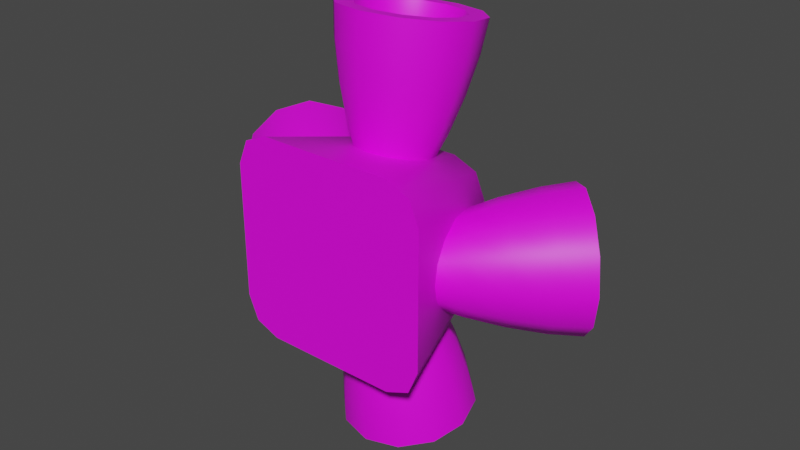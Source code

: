 # Source: rcs4_45.blend  (saved by Blender 3.3.6; exported with 4.5.12 LTS)
import bpy
from mathutils import Matrix  # noqa: F401  (used for matrix-valued properties, if any)

bpy.ops.wm.read_factory_settings(use_empty=True)
scene = bpy.context.scene
scene.name = 'Scene'

# ---- collections
col_collection = bpy.data.collections.new('Collection'); scene.collection.children.link(col_collection)

# ---- images (referenced by path relative to the original .blend; pixels are not part of the script)
import os
ASSET_DIR = os.environ.get("B2B_ASSET_DIR", "")  # directory of the original .blend (textures are referenced by path, not embedded)
HERE = os.path.dirname(os.path.abspath(__file__))  # packed textures are extracted next to this script under _unpacked/

def load_image(name, relpath, width, height, colorspace="sRGB"):
    """Load a texture the original file referenced (path relative to the .blend, or extracted next to this script)."""
    p = next((c for c in (os.path.join(HERE, relpath), os.path.join(ASSET_DIR, relpath)) if relpath and os.path.exists(c)), "")
    if p:
        img = bpy.data.images.load(p, check_existing=True)
        img.name = name
    else:  # same state as the original file: an image datablock whose file is absent (Cycles renders it pink)
        img = bpy.data.images.new(name, width, height)
        img.source = "FILE"
        img.filepath = "//" + (relpath or name)
    img.colorspace_settings.name = colorspace
    return img
img_a1_psd = load_image('a1.psd', 'a1.psd', 1024, 1024, 'sRGB')

# ---- materials (node trees are filled in below, after node groups)
mat_m = bpy.data.materials.new('m')
mat_m.alpha_threshold = 0.0
mat_m.roughness = 0.5
mat_m.line_color = (0.0, 0.0, 0.0, 1.0)

# ---- node groups
ng_auto_smooth = bpy.data.node_groups.new('Auto Smooth', 'GeometryNodeTree')
_s = ng_auto_smooth.interface.new_socket(name='Geometry', in_out='OUTPUT', socket_type='NodeSocketGeometry')
_s = ng_auto_smooth.interface.new_socket(name='Geometry', in_out='INPUT', socket_type='NodeSocketGeometry')
_s = ng_auto_smooth.interface.new_socket(name='Angle', in_out='INPUT', socket_type='NodeSocketFloat')
_s.subtype = 'ANGLE'
_s.min_value = 0.0
_s.max_value = 3.142
ng_auto_smooth.is_modifier = True
_N = ng_auto_smooth.nodes; _L = ng_auto_smooth.links
n0 = _N.new('NodeGroupOutput'); n0.name = 'Group Output'; n0.location = (480, -100)
n1 = _N.new('NodeGroupInput'); n1.name = 'Group Input'; n1.location = (-420, -300)
n2 = _N.new('NodeGroupInput'); n2.name = 'Group Input.001'; n2.location = (-60, -100)
n3 = _N.new('GeometryNodeSetShadeSmooth'); n3.name = 'Set Shade Smooth'; n3.location = (120, -100)
n3.domain = 'EDGE'
n4 = _N.new('GeometryNodeSetShadeSmooth'); n4.name = 'Set Shade Smooth.001'; n4.location = (300, -100)
n5 = _N.new('GeometryNodeInputMeshEdgeAngle'); n5.name = 'Edge Angle'; n5.location = (-420, -220)
n6 = _N.new('GeometryNodeInputEdgeSmooth'); n6.name = 'Is Edge Smooth'; n6.location = (-60, -160)
n7 = _N.new('GeometryNodeInputShadeSmooth'); n7.name = 'Is Face Smooth'; n7.location = (-240, -340)
n8 = _N.new('FunctionNodeBooleanMath'); n8.name = 'Boolean Math'; n8.location = (-60, -220)
n9 = _N.new('FunctionNodeCompare'); n9.name = 'Compare'; n9.location = (-240, -180)
n9.operation = 'LESS_EQUAL'
_L.new(n5.outputs[0], n9.inputs[0])
_L.new(n4.outputs[0], n0.inputs[0])
_L.new(n1.outputs[1], n9.inputs[1])
_L.new(n9.outputs[0], n8.inputs[0])
_L.new(n7.outputs[0], n8.inputs[1])
_L.new(n2.outputs[0], n3.inputs[0])
_L.new(n6.outputs[0], n3.inputs[1])
_L.new(n3.outputs[0], n4.inputs[0])
_L.new(n8.outputs[0], n3.inputs[2])
n0.is_active_output = True

# ---- material node trees
mat_m.use_nodes = True; mat_m.node_tree.nodes.clear()
_N = mat_m.node_tree.nodes; _L = mat_m.node_tree.links
n0 = _N.new('ShaderNodeOutputMaterial'); n0.name = 'Material Output'; n0.location = (300, 300)
n1 = _N.new('ShaderNodeBsdfPrincipled'); n1.name = 'Principled BSDF'; n1.location = (10, 300)
n1.distribution = 'GGX'
n1.subsurface_method = 'RANDOM_WALK_SKIN'
n1.inputs[3].default_value = 1.45
n1.inputs[27].default_value = (0.0, 0.0, 0.0, 1.0)
n1.inputs[28].default_value = 1.0
n2 = _N.new('ShaderNodeTexImage'); n2.name = 'Image Texture'; n2.location = (-280, 280)
n2.image = img_a1_psd
_L.new(n1.outputs[0], n0.inputs[0])
_L.new(n2.outputs[0], n1.inputs[0])
n0.is_active_output = True

# ---- world
world_world = bpy.data.worlds.new('World'); scene.world = world_world
world_world.use_nodes = True; world_world.node_tree.nodes.clear()
_N = world_world.node_tree.nodes; _L = world_world.node_tree.links
n0 = _N.new('ShaderNodeOutputWorld'); n0.name = 'World Output'; n0.location = (300, 300)
n1 = _N.new('ShaderNodeBackground'); n1.name = 'Background'; n1.location = (10, 300)
n1.inputs[0].default_value = (0.05088, 0.05088, 0.05088, 1.0)
_L.new(n1.outputs[0], n0.inputs[0])
n0.is_active_output = True
world_world.color = (0.05088, 0.05088, 0.05088)
world_world.use_sun_shadow = False
world_world.sun_shadow_jitter_overblur = 0.0

# ---- meshes
me_cube_003 = bpy.data.meshes.new('Cube.003')
me_cube_003.from_pydata([(0.01172, 0.04375, -0.01172), (0.01172, 0.04375, 0.01172), (0.02483, -0.0125, -0.0375), (0.0375, -0.0125, -0.02483), (0.03379, -0.0125, -0.03379), (0.0375, -0.0125, 0.02483), (0.02483, -0.0125, 0.0375), (0.03379, -0.0125, 0.03379), (-0.01172, 0.04375, -0.01172), (-0.01172, 0.04375, 0.01172), (-0.0375, -0.0125, -0.02483), (-0.02483, -0.0125, -0.0375), (-0.03379, -0.0125, -0.03379), (-0.02483, -0.0125, 0.0375), (-0.0375, -0.0125, 0.02483), (-0.03379, -0.0125, 0.03379), (0.01233, 0.0375, -0.025), (0.02129, 0.0375, -0.02129), (0.025, 0.0375, -0.01233), (0.02129, 0.0375, 0.02129), (0.01233, 0.0375, 0.025), (0.025, 0.0375, 0.01233), (-0.02129, 0.0375, -0.02129), (-0.01233, 0.0375, -0.025), (-0.025, 0.0375, -0.01233), (-0.01233, 0.0375, 0.025), (-0.02129, 0.0375, 0.02129), (-0.025, 0.0375, 0.01233), (-8.463e-10, 0.008349, 0.02755), (-9.698e-10, 0.01109, 0.07784), (-0.00625, 0.009998, 0.02726), (-0.009265, 0.01354, 0.07741), (-0.01083, 0.0145, 0.02647), (-0.01605, 0.02022, 0.07623), (-0.0125, 0.02066, 0.02538), (-0.01853, 0.02934, 0.07462), (-0.01605, 0.03847, 0.07301), (-0.009265, 0.04514, 0.07183), (-2.999e-09, 0.03297, 0.02321), (-4.16e-09, 0.04759, 0.0714), (0.009265, 0.04514, 0.07183), (0.01605, 0.03847, 0.07301), (0.0125, 0.02066, 0.02538), (0.01853, 0.02934, 0.07462), (0.01083, 0.0145, 0.02647), (0.01605, 0.02022, 0.07623), (0.00625, 0.009998, 0.02726), (0.009265, 0.01354, 0.07741), (-3.799e-10, 0.004013, 0.06696), (-4.484e-10, 0.004463, 0.05307), (-6.106e-10, 0.005986, 0.03922), (-0.008427, 0.00821, 0.03883), (-0.01038, 0.007202, 0.05258), (-0.01181, 0.007128, 0.06642), (-0.0146, 0.01429, 0.03776), (-0.01798, 0.01468, 0.05126), (-0.02045, 0.01564, 0.06491), (-0.01685, 0.02258, 0.0363), (-0.02076, 0.0249, 0.04946), (-0.02361, 0.02727, 0.06286), (-0.01083, 0.02681, 0.02429), (-0.0146, 0.03088, 0.03483), (-0.01798, 0.03513, 0.04766), (-0.02045, 0.0389, 0.06081), (-0.00625, 0.03132, 0.0235), (-0.008427, 0.03696, 0.03376), (-0.01038, 0.04261, 0.04634), (-0.01181, 0.04741, 0.05931), (-3.513e-09, 0.03918, 0.03337), (-4.023e-09, 0.04535, 0.04586), (-4.446e-09, 0.05052, 0.05876), (0.00625, 0.03132, 0.0235), (0.008427, 0.03696, 0.03376), (0.01038, 0.04261, 0.04634), (0.01181, 0.04741, 0.05931), (0.01083, 0.02681, 0.02429), (0.0146, 0.03088, 0.03483), (0.01798, 0.03513, 0.04766), (0.02045, 0.0389, 0.06081), (0.01685, 0.02258, 0.0363), (0.02076, 0.0249, 0.04946), (0.02361, 0.02727, 0.06286), (0.0146, 0.01429, 0.03776), (0.01798, 0.01468, 0.05126), (0.02045, 0.01564, 0.06491), (0.008427, 0.00821, 0.03883), (0.01038, 0.007202, 0.05258), (0.01181, 0.007128, 0.06642), (-0.0125, 0.008019, 0.07838), (-4.127e-10, 0.004721, 0.07896), (-0.02165, 0.01703, 0.07679), (-0.025, 0.02934, 0.07462), (-0.02165, 0.04165, 0.07245), (-0.0125, 0.05066, 0.07086), (-4.717e-09, 0.05396, 0.07028), (0.0125, 0.05066, 0.07086), (0.02165, 0.04165, 0.07245), (0.025, 0.02934, 0.07462), (0.02165, 0.01703, 0.07679), (0.0125, 0.008019, 0.07838), (2.311e-09, 0.0224, 0.03523), (3.915e-11, -0.0125, 4.215e-10), (-0.03122, 0.01464, 9.393e-09), (-0.07481, 0.02762, 0.0125), (-0.06834, 0.03409, 0.02165), (-0.0595, 0.04293, 0.025), (-0.05066, 0.05177, 0.02165), (-0.04419, 0.05824, 0.0125), (-0.04182, 0.0606, 1.201e-08), (-0.04419, 0.05824, -0.0125), (-0.05066, 0.05177, -0.02165), (-0.0595, 0.04293, -0.025), (-0.06834, 0.03409, -0.02165), (-0.07718, 0.02525, 1.113e-09), (-0.07481, 0.02762, -0.0125), (-0.06552, 0.02002, 0.01181), (-0.05415, 0.01215, 0.01038), (-0.04231, 0.00509, 0.008427), (-0.05941, 0.02614, 0.02045), (-0.04878, 0.01752, 0.01798), (-0.03794, 0.009452, 0.0146), (-0.05106, 0.03449, 0.02361), (-0.04144, 0.02486, 0.02076), (-0.03199, 0.01541, 0.01685), (-0.04271, 0.04283, 0.02045), (-0.0341, 0.0322, 0.01798), (-0.02603, 0.02137, 0.0146), (-0.01973, 0.01199, 0.01083), (-0.0366, 0.04895, 0.01181), (-0.02873, 0.03757, 0.01038), (-0.02166, 0.02573, 0.008427), (-0.01649, 0.01523, 0.00625), (-0.03436, 0.05118, 7.718e-09), (-0.02676, 0.03954, 6.791e-09), (-0.02007, 0.02733, 9.366e-09), (-0.0366, 0.04895, -0.01181), (-0.02873, 0.03757, -0.01038), (-0.02166, 0.02573, -0.008427), (-0.01649, 0.01523, -0.00625), (-0.04271, 0.04283, -0.02045), (-0.0341, 0.0322, -0.01798), (-0.02603, 0.02137, -0.0146), (-0.01973, 0.01199, -0.01083), (-0.05106, 0.03449, -0.02361), (-0.04144, 0.02486, -0.02076), (-0.03199, 0.01541, -0.01685), (-0.05941, 0.02614, -0.02045), (-0.04878, 0.01752, -0.01798), (-0.03794, 0.009452, -0.0146), (-0.06552, 0.02002, -0.01181), (-0.05415, 0.01215, -0.01038), (-0.04231, 0.00509, -0.008427), (-0.0439, 0.003493, 2.018e-09), (-0.05611, 0.01018, -2.259e-09), (-0.06776, 0.01779, 1.148e-09), (-0.07085, 0.03158, 0.009265), (-0.0318, -8.329e-05, 0.00625), (-0.06605, 0.03638, 0.01605), (-0.02857, 0.003152, 0.01083), (-0.0595, 0.04293, 0.01853), (-0.02415, 0.007571, 0.0125), (-0.05295, 0.04948, 0.01605), (-0.04815, 0.05427, 0.009265), (-0.0464, 0.05603, 1.06e-08), (-0.01531, 0.01641, 6.306e-09), (-0.04815, 0.05427, -0.009265), (-0.05295, 0.04948, -0.01605), (-0.0595, 0.04293, -0.01853), (-0.02415, 0.007571, -0.0125), (-0.06605, 0.03638, -0.01605), (-0.02857, 0.003152, -0.01083), (-0.07085, 0.03158, -0.009265), (-0.0318, -8.329e-05, -0.00625), (-0.0726, 0.02982, 2.523e-09), (-0.03299, -0.001267, 8.559e-10), (0.03299, -0.001267, 2.028e-09), (0.0726, 0.02982, 3.824e-09), (0.0318, -8.329e-05, 0.00625), (0.07085, 0.03158, 0.009265), (0.02857, 0.003152, 0.01083), (0.06605, 0.03638, 0.01605), (0.02415, 0.007571, 0.0125), (0.0595, 0.04293, 0.01853), (0.05295, 0.04948, 0.01605), (0.04815, 0.05427, 0.009265), (0.01531, 0.01641, -4.968e-09), (0.0464, 0.05603, -6.546e-09), (0.04815, 0.05427, -0.009265), (0.05295, 0.04948, -0.01605), (0.02415, 0.007571, -0.0125), (0.0595, 0.04293, -0.01853), (0.02857, 0.003152, -0.01083), (0.06605, 0.03638, -0.01605), (0.0318, -8.329e-05, -0.00625), (0.07085, 0.03158, -0.009265), (0.06776, 0.01779, 4.776e-09), (0.05611, 0.01018, 7.165e-09), (0.0439, 0.003493, 1.821e-09), (0.04231, 0.00509, 0.008427), (0.05415, 0.01215, 0.01038), (0.06552, 0.02002, 0.01181), (0.03794, 0.009452, 0.0146), (0.04878, 0.01752, 0.01798), (0.05941, 0.02614, 0.02045), (0.03199, 0.01541, 0.01685), (0.04144, 0.02486, 0.02076), (0.05106, 0.03449, 0.02361), (0.01973, 0.01199, 0.01083), (0.02603, 0.02137, 0.0146), (0.0341, 0.0322, 0.01798), (0.04271, 0.04283, 0.02045), (0.01649, 0.01523, 0.00625), (0.02166, 0.02573, 0.008427), (0.02873, 0.03757, 0.01038), (0.0366, 0.04895, 0.01181), (0.02007, 0.02733, -7.611e-09), (0.02676, 0.03954, -4.451e-09), (0.03436, 0.05118, -4.714e-09), (0.01649, 0.01523, -0.00625), (0.02166, 0.02573, -0.008427), (0.02873, 0.03757, -0.01038), (0.0366, 0.04895, -0.01181), (0.01973, 0.01199, -0.01083), (0.02603, 0.02137, -0.0146), (0.0341, 0.0322, -0.01798), (0.04271, 0.04283, -0.02045), (0.03199, 0.01541, -0.01685), (0.04144, 0.02486, -0.02076), (0.05106, 0.03449, -0.02361), (0.03794, 0.009452, -0.0146), (0.04878, 0.01752, -0.01798), (0.05941, 0.02614, -0.02045), (0.04231, 0.00509, -0.008427), (0.05415, 0.01215, -0.01038), (0.06552, 0.02002, -0.01181), (0.07481, 0.02762, 0.0125), (0.07718, 0.02525, 5.634e-09), (0.06834, 0.03409, 0.02165), (0.0595, 0.04293, 0.025), (0.05066, 0.05177, 0.02165), (0.04419, 0.05824, 0.0125), (0.04182, 0.0606, -8.356e-09), (0.04419, 0.05824, -0.0125), (0.05066, 0.05177, -0.02165), (0.0595, 0.04293, -0.025), (0.06834, 0.03409, -0.02165), (0.07481, 0.02762, -0.0125), (0.03122, 0.01464, -6.664e-09), (1.795e-09, 0.008349, -0.02755), (5.835e-09, 0.01109, -0.07784), (0.00625, 0.009998, -0.02726), (0.009265, 0.01354, -0.07741), (0.01083, 0.0145, -0.02647), (0.01605, 0.02022, -0.07623), (0.0125, 0.02066, -0.02538), (0.01853, 0.02934, -0.07462), (0.01605, 0.03847, -0.07301), (0.009265, 0.04514, -0.07183), (-7.368e-10, 0.03297, -0.02321), (2.082e-09, 0.04759, -0.0714), (-0.009265, 0.04514, -0.07183), (-0.01605, 0.03847, -0.07301), (-0.0125, 0.02066, -0.02538), (-0.01853, 0.02934, -0.07462), (-0.01083, 0.0145, -0.02647), (-0.01605, 0.02022, -0.07623), (-0.00625, 0.009998, -0.02726), (-0.009265, 0.01354, -0.07741), (5.533e-09, 0.004013, -0.06696), (4.307e-09, 0.004463, -0.05307), (2.993e-09, 0.005986, -0.03922), (0.008427, 0.00821, -0.03883), (0.01038, 0.007202, -0.05258), (0.01181, 0.007128, -0.06642), (0.0146, 0.01429, -0.03776), (0.01798, 0.01468, -0.05126), (0.02045, 0.01564, -0.06491), (0.01685, 0.02258, -0.0363), (0.02076, 0.0249, -0.04946), (0.02361, 0.02727, -0.06286), (0.01083, 0.02681, -0.02429), (0.0146, 0.03088, -0.03483), (0.01798, 0.03513, -0.04766), (0.02045, 0.0389, -0.06081), (0.00625, 0.03132, -0.0235), (0.008427, 0.03696, -0.03376), (0.01038, 0.04261, -0.04634), (0.01181, 0.04741, -0.05931), (-4.207e-10, 0.03918, -0.03337), (1.028e-10, 0.04535, -0.04586), (7.494e-10, 0.05052, -0.05876), (-0.00625, 0.03132, -0.0235), (-0.008427, 0.03696, -0.03376), (-0.01038, 0.04261, -0.04634), (-0.01181, 0.04741, -0.05931), (-0.01083, 0.02681, -0.02429), (-0.0146, 0.03088, -0.03483), (-0.01798, 0.03513, -0.04766), (-0.02045, 0.0389, -0.06081), (-0.01685, 0.02258, -0.0363), (-0.02076, 0.0249, -0.04946), (-0.02361, 0.02727, -0.06286), (-0.0146, 0.01429, -0.03776), (-0.01798, 0.01468, -0.05126), (-0.02045, 0.01564, -0.06491), (-0.008427, 0.00821, -0.03883), (-0.01038, 0.007202, -0.05258), (-0.01181, 0.007128, -0.06642), (0.0125, 0.008019, -0.07838), (6.49e-09, 0.004721, -0.07896), (0.02165, 0.01703, -0.07679), (0.025, 0.02934, -0.07462), (0.02165, 0.04165, -0.07245), (0.0125, 0.05066, -0.07086), (1.427e-09, 0.05396, -0.07028), (-0.0125, 0.05066, -0.07086), (-0.02165, 0.04165, -0.07245), (-0.025, 0.02934, -0.07462), (-0.02165, 0.01703, -0.07679), (-0.0125, 0.008019, -0.07838), (-3.147e-09, 0.0224, -0.03523)], [], [(0, 8, 9, 1), (10, 14, 27, 24), (13, 6, 20, 25), (18, 21, 5, 3), (2, 16, 17, 4), (4, 17, 18, 3), (20, 6, 7, 19), (19, 7, 5, 21), (23, 11, 12, 22), (22, 12, 10, 24), (13, 25, 26, 15), (15, 26, 27, 14), (2, 11, 23, 16), (0, 17, 16), (0, 18, 17), (1, 20, 19), (1, 19, 21), (8, 23, 22), (8, 22, 24), (9, 26, 25), (9, 27, 26), (8, 0, 16, 23), (0, 1, 21, 18), (9, 8, 24, 27), (1, 9, 25, 20), (37, 36, 100), (84, 81, 97, 98), (81, 78, 96, 97), (78, 74, 95, 96), (74, 70, 94, 95), (70, 67, 93, 94), (67, 63, 92, 93), (63, 59, 91, 92), (59, 56, 90, 91), (56, 53, 88, 90), (53, 48, 89, 88), (87, 84, 98, 99), (87, 48, 49, 86), (86, 49, 50, 85), (85, 50, 28, 46), (84, 87, 86, 83), (83, 86, 85, 82), (82, 85, 46, 44), (81, 84, 83, 80), (80, 83, 82, 79), (79, 82, 44, 42), (78, 81, 80, 77), (77, 80, 79, 76), (76, 79, 42, 75), (74, 78, 77, 73), (73, 77, 76, 72), (72, 76, 75, 71), (70, 74, 73, 69), (69, 73, 72, 68), (68, 72, 71, 38), (67, 70, 69, 66), (66, 69, 68, 65), (65, 68, 38, 64), (63, 67, 66, 62), (62, 66, 65, 61), (61, 65, 64, 60), (59, 63, 62, 58), (58, 62, 61, 57), (57, 61, 60, 34), (56, 59, 58, 55), (55, 58, 57, 54), (54, 57, 34, 32), (53, 56, 55, 52), (52, 55, 54, 51), (51, 54, 32, 30), (48, 53, 52, 49), (49, 52, 51, 50), (50, 51, 30, 28), (87, 99, 89, 48), (29, 31, 88, 89), (31, 33, 90, 88), (33, 35, 91, 90), (35, 36, 92, 91), (36, 37, 93, 92), (37, 39, 94, 93), (39, 40, 95, 94), (40, 41, 96, 95), (41, 43, 97, 96), (43, 45, 98, 97), (45, 47, 99, 98), (47, 29, 89, 99), (29, 47, 100), (33, 31, 100), (43, 41, 100), (39, 37, 100), (35, 33, 100), (45, 43, 100), (40, 39, 100), (36, 35, 100), (47, 45, 100), (31, 29, 100), (41, 40, 100), (2, 4, 101), (4, 3, 101), (3, 5, 101), (5, 7, 101), (7, 6, 101), (6, 13, 101), (13, 15, 101), (15, 14, 101), (14, 10, 101), (10, 12, 101), (12, 11, 101), (11, 2, 101), (161, 162, 102), (171, 173, 102), (155, 157, 102), (166, 167, 102), (162, 163, 102), (157, 159, 102), (167, 169, 102), (163, 165, 102), (159, 161, 102), (169, 171, 102), (173, 155, 102), (155, 173, 113, 103), (157, 155, 103, 104), (159, 157, 104, 105), (161, 159, 105, 106), (162, 161, 106, 107), (163, 162, 107, 108), (165, 163, 108, 109), (166, 165, 109, 110), (167, 166, 110, 111), (169, 167, 111, 112), (171, 169, 112, 114), (173, 171, 114, 113), (115, 103, 113, 154), (152, 151, 172, 174), (153, 150, 151, 152), (154, 149, 150, 153), (151, 148, 170, 172), (150, 147, 148, 151), (149, 146, 147, 150), (148, 145, 168, 170), (147, 144, 145, 148), (146, 143, 144, 147), (145, 141, 142, 168), (144, 140, 141, 145), (143, 139, 140, 144), (141, 137, 138, 142), (140, 136, 137, 141), (139, 135, 136, 140), (137, 134, 164, 138), (136, 133, 134, 137), (135, 132, 133, 136), (134, 130, 131, 164), (133, 129, 130, 134), (132, 128, 129, 133), (130, 126, 127, 131), (129, 125, 126, 130), (128, 124, 125, 129), (126, 123, 160, 127), (125, 122, 123, 126), (124, 121, 122, 125), (123, 120, 158, 160), (122, 119, 120, 123), (121, 118, 119, 122), (120, 117, 156, 158), (119, 116, 117, 120), (118, 115, 116, 119), (117, 152, 174, 156), (116, 153, 152, 117), (115, 154, 153, 116), (115, 118, 104, 103), (149, 154, 113, 114), (146, 149, 114, 112), (143, 146, 112, 111), (139, 143, 111, 110), (135, 139, 110, 109), (132, 135, 109, 108), (128, 132, 108, 107), (124, 128, 107, 106), (121, 124, 106, 105), (118, 121, 105, 104), (165, 166, 102), (184, 183, 247), (231, 228, 244, 245), (228, 225, 243, 244), (225, 221, 242, 243), (221, 217, 241, 242), (217, 214, 240, 241), (214, 210, 239, 240), (210, 206, 238, 239), (206, 203, 237, 238), (203, 200, 235, 237), (200, 195, 236, 235), (234, 231, 245, 246), (234, 195, 196, 233), (233, 196, 197, 232), (232, 197, 175, 193), (231, 234, 233, 230), (230, 233, 232, 229), (229, 232, 193, 191), (228, 231, 230, 227), (227, 230, 229, 226), (226, 229, 191, 189), (225, 228, 227, 224), (224, 227, 226, 223), (223, 226, 189, 222), (221, 225, 224, 220), (220, 224, 223, 219), (219, 223, 222, 218), (217, 221, 220, 216), (216, 220, 219, 215), (215, 219, 218, 185), (214, 217, 216, 213), (213, 216, 215, 212), (212, 215, 185, 211), (210, 214, 213, 209), (209, 213, 212, 208), (208, 212, 211, 207), (206, 210, 209, 205), (205, 209, 208, 204), (204, 208, 207, 181), (203, 206, 205, 202), (202, 205, 204, 201), (201, 204, 181, 179), (200, 203, 202, 199), (199, 202, 201, 198), (198, 201, 179, 177), (195, 200, 199, 196), (196, 199, 198, 197), (197, 198, 177, 175), (234, 246, 236, 195), (176, 178, 235, 236), (178, 180, 237, 235), (180, 182, 238, 237), (182, 183, 239, 238), (183, 184, 240, 239), (184, 186, 241, 240), (186, 187, 242, 241), (187, 188, 243, 242), (188, 190, 244, 243), (190, 192, 245, 244), (192, 194, 246, 245), (194, 176, 236, 246), (176, 194, 247), (180, 178, 247), (190, 188, 247), (186, 184, 247), (182, 180, 247), (192, 190, 247), (187, 186, 247), (183, 182, 247), (194, 192, 247), (178, 176, 247), (188, 187, 247), (257, 256, 320), (304, 301, 317, 318), (301, 298, 316, 317), (298, 294, 315, 316), (294, 290, 314, 315), (290, 287, 313, 314), (287, 283, 312, 313), (283, 279, 311, 312), (279, 276, 310, 311), (276, 273, 308, 310), (273, 268, 309, 308), (307, 304, 318, 319), (307, 268, 269, 306), (306, 269, 270, 305), (305, 270, 248, 266), (304, 307, 306, 303), (303, 306, 305, 302), (302, 305, 266, 264), (301, 304, 303, 300), (300, 303, 302, 299), (299, 302, 264, 262), (298, 301, 300, 297), (297, 300, 299, 296), (296, 299, 262, 295), (294, 298, 297, 293), (293, 297, 296, 292), (292, 296, 295, 291), (290, 294, 293, 289), (289, 293, 292, 288), (288, 292, 291, 258), (287, 290, 289, 286), (286, 289, 288, 285), (285, 288, 258, 284), (283, 287, 286, 282), (282, 286, 285, 281), (281, 285, 284, 280), (279, 283, 282, 278), (278, 282, 281, 277), (277, 281, 280, 254), (276, 279, 278, 275), (275, 278, 277, 274), (274, 277, 254, 252), (273, 276, 275, 272), (272, 275, 274, 271), (271, 274, 252, 250), (268, 273, 272, 269), (269, 272, 271, 270), (270, 271, 250, 248), (307, 319, 309, 268), (249, 251, 308, 309), (251, 253, 310, 308), (253, 255, 311, 310), (255, 256, 312, 311), (256, 257, 313, 312), (257, 259, 314, 313), (259, 260, 315, 314), (260, 261, 316, 315), (261, 263, 317, 316), (263, 265, 318, 317), (265, 267, 319, 318), (267, 249, 309, 319), (249, 267, 320), (253, 251, 320), (263, 261, 320), (259, 257, 320), (255, 253, 320), (265, 263, 320), (260, 259, 320), (256, 255, 320), (267, 265, 320), (251, 249, 320), (261, 260, 320)])
me_cube_003.polygons.foreach_set('use_smooth', [True] * 325)
_k = set([(2, 4), (2, 11), (3, 4), (3, 5), (5, 7), (6, 7), (6, 13), (10, 12), (10, 14), (11, 12), (13, 15), (14, 15)])
me_cube_003.attributes.new('sharp_edge', 'BOOLEAN', 'EDGE').data.foreach_set('value', [ (min(e.vertices), max(e.vertices)) in _k for e in me_cube_003.edges])
_uv = me_cube_003.uv_layers.new(name='UVMap')
_uv.uv.foreach_set('vector', [0.1637, 0.7797, 0.2203, 0.7798, 0.2202, 0.8363, 0.1637, 0.8363, 0.3715, 0.7467, 0.3715, 0.8675, 0.254, 0.8357, 0.2551, 0.7805, 0.2533, 0.9875, 0.1325, 0.9875, 0.1643, 0.87, 0.2195, 0.8712, 0.13, 0.7804, 0.1288, 0.8356, 0.0125, 0.8694, 0.0125, 0.7485, 0.1307, 0.6285, 0.1644, 0.7449, 0.1423, 0.75, 0.1081, 0.6285, 0.0125, 0.7258, 0.1349, 0.7585, 0.13, 0.7804, 0.0125, 0.7485, 0.1643, 0.87, 0.1325, 0.9875, 0.1098, 0.9875, 0.1424, 0.8651, 0.134, 0.8577, 0.0125, 0.8919, 0.0125, 0.8694, 0.1288, 0.8356, 0.2196, 0.746, 0.2515, 0.6285, 0.2742, 0.6285, 0.2415, 0.7509, 0.25, 0.7583, 0.3715, 0.7242, 0.3715, 0.7467, 0.2551, 0.7805, 0.2533, 0.9875, 0.2195, 0.8712, 0.2417, 0.866, 0.2758, 0.9875, 0.3715, 0.8902, 0.2491, 0.8576, 0.254, 0.8357, 0.3715, 0.8675, 0.1307, 0.6285, 0.2515, 0.6285, 0.2196, 0.746, 0.1644, 0.7449, 0.1637, 0.7797, 0.1423, 0.75, 0.1644, 0.7449, 0.1637, 0.7797, 0.13, 0.7804, 0.1349, 0.7585, 0.1637, 0.8363, 0.1643, 0.87, 0.1424, 0.8651, 0.1637, 0.8363, 0.134, 0.8577, 0.1288, 0.8356, 0.2203, 0.7798, 0.2196, 0.746, 0.2415, 0.7509, 0.2203, 0.7798, 0.25, 0.7583, 0.2551, 0.7805, 0.2202, 0.8363, 0.2417, 0.866, 0.2195, 0.8712, 0.2202, 0.8363, 0.254, 0.8357, 0.2491, 0.8576, 0.2203, 0.7798, 0.1637, 0.7797, 0.1644, 0.7449, 0.2196, 0.746, 0.1637, 0.7797, 0.1637, 0.8363, 0.1288, 0.8356, 0.13, 0.7804, 0.2202, 0.8363, 0.2203, 0.7798, 0.2551, 0.7805, 0.254, 0.8357, 0.1637, 0.8363, 0.2202, 0.8363, 0.2195, 0.8712, 0.1643, 0.87, 0.1689, 0.489, 0.1689, 0.4665, 0.2652, 0.4778, 0.1032, 0.2962, 0.1032, 0.3202, 0.1287, 0.3202, 0.1287, 0.2962, 0.1032, 0.3202, 0.1032, 0.3442, 0.1287, 0.3442, 0.1287, 0.3202, 0.1032, 0.3442, 0.1032, 0.3681, 0.1287, 0.3681, 0.1287, 0.3442, 0.1032, 0.3681, 0.1032, 0.3921, 0.1287, 0.3921, 0.1287, 0.3681, 0.1032, 0.3921, 0.1032, 0.4161, 0.1287, 0.4161, 0.1287, 0.3921, 0.1032, 0.4161, 0.1032, 0.4401, 0.1287, 0.4401, 0.1287, 0.4161, 0.1032, 0.4401, 0.1032, 0.464, 0.1287, 0.464, 0.1287, 0.4401, 0.1032, 0.464, 0.1032, 0.488, 0.1287, 0.488, 0.1287, 0.464, 0.1032, 0.488, 0.1032, 0.512, 0.1287, 0.512, 0.1287, 0.488, 0.1032, 0.512, 0.1032, 0.536, 0.1287, 0.536, 0.1287, 0.512, 0.1032, 0.2722, 0.1032, 0.2962, 0.1287, 0.2962, 0.1287, 0.2722, 0.1032, 0.2722, 0.1032, 0.2482, 0.0706, 0.2482, 0.0706, 0.2722, 0.0706, 0.2722, 0.0706, 0.2482, 0.03794, 0.2482, 0.03794, 0.2722, 0.03794, 0.2722, 0.03794, 0.2482, 0.01, 0.2482, 0.01, 0.2722, 0.1032, 0.2962, 0.1032, 0.2722, 0.0706, 0.2722, 0.0706, 0.2962, 0.0706, 0.2962, 0.0706, 0.2722, 0.03794, 0.2722, 0.03794, 0.2962, 0.03794, 0.2962, 0.03794, 0.2722, 0.01, 0.2722, 0.01, 0.2962, 0.1032, 0.3202, 0.1032, 0.2962, 0.0706, 0.2962, 0.0706, 0.3202, 0.0706, 0.3202, 0.0706, 0.2962, 0.03794, 0.2962, 0.03794, 0.3202, 0.03794, 0.3202, 0.03794, 0.2962, 0.01, 0.2962, 0.01, 0.3202, 0.1032, 0.3442, 0.1032, 0.3202, 0.0706, 0.3202, 0.0706, 0.3442, 0.0706, 0.3442, 0.0706, 0.3202, 0.03794, 0.3202, 0.03794, 0.3442, 0.03794, 0.3442, 0.03794, 0.3202, 0.01, 0.3202, 0.01, 0.3442, 0.1032, 0.3681, 0.1032, 0.3442, 0.0706, 0.3442, 0.0706, 0.3681, 0.0706, 0.3681, 0.0706, 0.3442, 0.03794, 0.3442, 0.03794, 0.3681, 0.03794, 0.3681, 0.03794, 0.3442, 0.01, 0.3442, 0.01, 0.3681, 0.1032, 0.3921, 0.1032, 0.3681, 0.0706, 0.3681, 0.0706, 0.3921, 0.0706, 0.3921, 0.0706, 0.3681, 0.03794, 0.3681, 0.03794, 0.3921, 0.03794, 0.3921, 0.03794, 0.3681, 0.01, 0.3681, 0.01, 0.3921, 0.1032, 0.4161, 0.1032, 0.3921, 0.0706, 0.3921, 0.0706, 0.4161, 0.0706, 0.4161, 0.0706, 0.3921, 0.03794, 0.3921, 0.03794, 0.4161, 0.03794, 0.4161, 0.03794, 0.3921, 0.01, 0.3921, 0.01, 0.4161, 0.1032, 0.4401, 0.1032, 0.4161, 0.0706, 0.4161, 0.0706, 0.4401, 0.0706, 0.4401, 0.0706, 0.4161, 0.03794, 0.4161, 0.03794, 0.4401, 0.03794, 0.4401, 0.03794, 0.4161, 0.01, 0.4161, 0.01, 0.4401, 0.1032, 0.464, 0.1032, 0.4401, 0.0706, 0.4401, 0.0706, 0.464, 0.0706, 0.464, 0.0706, 0.4401, 0.03794, 0.4401, 0.03794, 0.464, 0.03794, 0.464, 0.03794, 0.4401, 0.01, 0.4401, 0.01, 0.464, 0.1032, 0.488, 0.1032, 0.464, 0.0706, 0.464, 0.0706, 0.488, 0.0706, 0.488, 0.0706, 0.464, 0.03794, 0.464, 0.03794, 0.488, 0.03794, 0.488, 0.03794, 0.464, 0.01, 0.464, 0.01, 0.488, 0.1032, 0.512, 0.1032, 0.488, 0.0706, 0.488, 0.0706, 0.512, 0.0706, 0.512, 0.0706, 0.488, 0.03794, 0.488, 0.03794, 0.512, 0.03794, 0.512, 0.03794, 0.488, 0.01, 0.488, 0.01, 0.512, 0.1032, 0.536, 0.1032, 0.512, 0.0706, 0.512, 0.0706, 0.536, 0.0706, 0.536, 0.0706, 0.512, 0.03794, 0.512, 0.03794, 0.536, 0.03794, 0.536, 0.03794, 0.512, 0.01, 0.512, 0.01, 0.536, 0.1032, 0.2722, 0.1287, 0.2722, 0.1287, 0.2482, 0.1032, 0.2482, 0.1685, 0.2485, 0.1685, 0.2724, 0.129, 0.2724, 0.129, 0.2485, 0.1685, 0.2724, 0.1685, 0.2963, 0.129, 0.2963, 0.129, 0.2724, 0.1685, 0.2963, 0.1685, 0.3202, 0.129, 0.3202, 0.129, 0.2963, 0.1685, 0.3202, 0.1685, 0.3442, 0.129, 0.3442, 0.129, 0.3202, 0.1685, 0.3442, 0.1685, 0.3681, 0.129, 0.3681, 0.129, 0.3442, 0.1685, 0.3681, 0.1685, 0.392, 0.129, 0.392, 0.129, 0.3681, 0.1685, 0.392, 0.1685, 0.4159, 0.129, 0.4159, 0.129, 0.392, 0.1685, 0.4159, 0.1685, 0.4398, 0.129, 0.4398, 0.129, 0.4159, 0.1685, 0.4398, 0.1685, 0.4637, 0.129, 0.4637, 0.129, 0.4398, 0.1685, 0.4637, 0.1685, 0.4876, 0.129, 0.4876, 0.129, 0.4637, 0.1685, 0.4876, 0.1685, 0.5115, 0.129, 0.5115, 0.129, 0.4876, 0.1685, 0.5115, 0.1685, 0.5354, 0.129, 0.5354, 0.129, 0.5115, 0.1689, 0.511, 0.1689, 0.489, 0.2652, 0.4778, 0.1689, 0.489, 0.1689, 0.4665, 0.2652, 0.4778, 0.1689, 0.511, 0.1689, 0.489, 0.2652, 0.4778, 0.1689, 0.511, 0.1689, 0.489, 0.2652, 0.4778, 0.1689, 0.511, 0.1689, 0.489, 0.2652, 0.4778, 0.1689, 0.4665, 0.1689, 0.4446, 0.2652, 0.4778, 0.1689, 0.4665, 0.1689, 0.4446, 0.2652, 0.4778, 0.1689, 0.4665, 0.1689, 0.4446, 0.2652, 0.4778, 0.1689, 0.489, 0.1689, 0.4665, 0.2652, 0.4778, 0.1689, 0.4665, 0.1689, 0.4446, 0.2652, 0.4778, 0.1689, 0.489, 0.1689, 0.4665, 0.2652, 0.4778, 0.1858, 0.1561, 0.1771, 0.1771, 0.09789, 0.09789, 0.1771, 0.1771, 0.1561, 0.1858, 0.09789, 0.09789, 0.1561, 0.1858, 0.03969, 0.1858, 0.09789, 0.09789, 0.03969, 0.1858, 0.0187, 0.1771, 0.09789, 0.09789, 0.0187, 0.1771, 0.01, 0.1561, 0.09789, 0.09789, 0.01, 0.1561, 0.01, 0.03969, 0.09789, 0.09789, 0.01, 0.03969, 0.0187, 0.0187, 0.09789, 0.09789, 0.0187, 0.0187, 0.03969, 0.01, 0.09789, 0.09789, 0.03969, 0.01, 0.1561, 0.01, 0.09789, 0.09789, 0.1561, 0.01, 0.1771, 0.0187, 0.09789, 0.09789, 0.1771, 0.0187, 0.1858, 0.03969, 0.09789, 0.09789, 0.1858, 0.03969, 0.1858, 0.1561, 0.09789, 0.09789, 0.1689, 0.489, 0.1689, 0.4665, 0.2652, 0.4778, 0.1689, 0.4665, 0.1689, 0.4446, 0.2652, 0.4778, 0.1689, 0.489, 0.1689, 0.4665, 0.2652, 0.4778, 0.1689, 0.4665, 0.1689, 0.4446, 0.2652, 0.4778, 0.1689, 0.4665, 0.1689, 0.4446, 0.2652, 0.4778, 0.1689, 0.4665, 0.1689, 0.4446, 0.2652, 0.4778, 0.1689, 0.511, 0.1689, 0.489, 0.2652, 0.4778, 0.1689, 0.511, 0.1689, 0.489, 0.2652, 0.4778, 0.1689, 0.511, 0.1689, 0.489, 0.2652, 0.4778, 0.1689, 0.489, 0.1689, 0.4665, 0.2652, 0.4778, 0.1689, 0.511, 0.1689, 0.489, 0.2652, 0.4778, 0.1685, 0.5115, 0.1685, 0.5354, 0.129, 0.5354, 0.129, 0.5115, 0.1685, 0.4876, 0.1685, 0.5115, 0.129, 0.5115, 0.129, 0.4876, 0.1685, 0.4637, 0.1685, 0.4876, 0.129, 0.4876, 0.129, 0.4637, 0.1685, 0.4398, 0.1685, 0.4637, 0.129, 0.4637, 0.129, 0.4398, 0.1685, 0.4159, 0.1685, 0.4398, 0.129, 0.4398, 0.129, 0.4159, 0.1685, 0.392, 0.1685, 0.4159, 0.129, 0.4159, 0.129, 0.392, 0.1685, 0.3681, 0.1685, 0.392, 0.129, 0.392, 0.129, 0.3681, 0.1685, 0.3442, 0.1685, 0.3681, 0.129, 0.3681, 0.129, 0.3442, 0.1685, 0.3202, 0.1685, 0.3442, 0.129, 0.3442, 0.129, 0.3202, 0.1685, 0.2963, 0.1685, 0.3202, 0.129, 0.3202, 0.129, 0.2963, 0.1685, 0.2724, 0.1685, 0.2963, 0.129, 0.2963, 0.129, 0.2724, 0.1685, 0.2485, 0.1685, 0.2724, 0.129, 0.2724, 0.129, 0.2485, 0.9645, 0.7263, 0.9883, 0.7263, 0.9883, 0.7023, 0.9645, 0.7023, 0.8992, 0.99, 0.8992, 0.966, 0.8713, 0.966, 0.8713, 0.99, 0.9319, 0.99, 0.9319, 0.966, 0.8992, 0.966, 0.8992, 0.99, 0.9645, 0.99, 0.9645, 0.966, 0.9319, 0.966, 0.9319, 0.99, 0.8992, 0.966, 0.8992, 0.942, 0.8713, 0.942, 0.8713, 0.966, 0.9319, 0.966, 0.9319, 0.942, 0.8992, 0.942, 0.8992, 0.966, 0.9645, 0.966, 0.9645, 0.942, 0.9319, 0.942, 0.9319, 0.966, 0.8992, 0.942, 0.8992, 0.9181, 0.8713, 0.9181, 0.8713, 0.942, 0.9319, 0.942, 0.9319, 0.9181, 0.8992, 0.9181, 0.8992, 0.942, 0.9645, 0.942, 0.9645, 0.9181, 0.9319, 0.9181, 0.9319, 0.942, 0.8992, 0.9181, 0.8992, 0.8941, 0.8713, 0.8941, 0.8713, 0.9181, 0.9319, 0.9181, 0.9319, 0.8941, 0.8992, 0.8941, 0.8992, 0.9181, 0.9645, 0.9181, 0.9645, 0.8941, 0.9319, 0.8941, 0.9319, 0.9181, 0.8992, 0.8941, 0.8992, 0.8701, 0.8713, 0.8701, 0.8713, 0.8941, 0.9319, 0.8941, 0.9319, 0.8701, 0.8992, 0.8701, 0.8992, 0.8941, 0.9645, 0.8941, 0.9645, 0.8701, 0.9319, 0.8701, 0.9319, 0.8941, 0.8992, 0.8701, 0.8992, 0.8461, 0.8713, 0.8461, 0.8713, 0.8701, 0.9319, 0.8701, 0.9319, 0.8461, 0.8992, 0.8461, 0.8992, 0.8701, 0.9645, 0.8701, 0.9645, 0.8461, 0.9319, 0.8461, 0.9319, 0.8701, 0.8992, 0.8461, 0.8992, 0.8222, 0.8713, 0.8222, 0.8713, 0.8461, 0.9319, 0.8461, 0.9319, 0.8222, 0.8992, 0.8222, 0.8992, 0.8461, 0.9645, 0.8461, 0.9645, 0.8222, 0.9319, 0.8222, 0.9319, 0.8461, 0.8992, 0.8222, 0.8992, 0.7982, 0.8713, 0.7982, 0.8713, 0.8222, 0.9319, 0.8222, 0.9319, 0.7982, 0.8992, 0.7982, 0.8992, 0.8222, 0.9645, 0.8222, 0.9645, 0.7982, 0.9319, 0.7982, 0.9319, 0.8222, 0.8992, 0.7982, 0.8992, 0.7742, 0.8713, 0.7742, 0.8713, 0.7982, 0.9319, 0.7982, 0.9319, 0.7742, 0.8992, 0.7742, 0.8992, 0.7982, 0.9645, 0.7982, 0.9645, 0.7742, 0.9319, 0.7742, 0.9319, 0.7982, 0.8992, 0.7742, 0.8992, 0.7502, 0.8713, 0.7502, 0.8713, 0.7742, 0.9319, 0.7742, 0.9319, 0.7502, 0.8992, 0.7502, 0.8992, 0.7742, 0.9645, 0.7742, 0.9645, 0.7502, 0.9319, 0.7502, 0.9319, 0.7742, 0.8992, 0.7502, 0.8992, 0.7263, 0.8713, 0.7263, 0.8713, 0.7502, 0.9319, 0.7502, 0.9319, 0.7263, 0.8992, 0.7263, 0.8992, 0.7502, 0.9645, 0.7502, 0.9645, 0.7263, 0.9319, 0.7263, 0.9319, 0.7502, 0.8992, 0.7263, 0.8992, 0.7023, 0.8713, 0.7023, 0.8713, 0.7263, 0.9319, 0.7263, 0.9319, 0.7023, 0.8992, 0.7023, 0.8992, 0.7263, 0.9645, 0.7263, 0.9645, 0.7023, 0.9319, 0.7023, 0.9319, 0.7263, 0.9645, 0.7263, 0.9645, 0.7502, 0.9883, 0.7502, 0.9883, 0.7263, 0.9645, 0.966, 0.9645, 0.99, 0.9883, 0.99, 0.9883, 0.966, 0.9645, 0.942, 0.9645, 0.966, 0.9883, 0.966, 0.9883, 0.942, 0.9645, 0.9181, 0.9645, 0.942, 0.9883, 0.942, 0.9883, 0.9181, 0.9645, 0.8941, 0.9645, 0.9181, 0.9883, 0.9181, 0.9883, 0.8941, 0.9645, 0.8701, 0.9645, 0.8941, 0.9883, 0.8941, 0.9883, 0.8701, 0.9645, 0.8461, 0.9645, 0.8701, 0.9883, 0.8701, 0.9883, 0.8461, 0.9645, 0.8222, 0.9645, 0.8461, 0.9883, 0.8461, 0.9883, 0.8222, 0.9645, 0.7982, 0.9645, 0.8222, 0.9883, 0.8222, 0.9883, 0.7982, 0.9645, 0.7742, 0.9645, 0.7982, 0.9883, 0.7982, 0.9883, 0.7742, 0.9645, 0.7502, 0.9645, 0.7742, 0.9883, 0.7742, 0.9883, 0.7502, 0.1689, 0.489, 0.1689, 0.4665, 0.2652, 0.4778, 0.1689, 0.489, 0.1689, 0.4665, 0.2652, 0.4778, 0.9645, 0.7502, 0.9645, 0.7742, 0.9883, 0.7742, 0.9883, 0.7502, 0.9645, 0.7742, 0.9645, 0.7982, 0.9883, 0.7982, 0.9883, 0.7742, 0.9645, 0.7982, 0.9645, 0.8222, 0.9883, 0.8222, 0.9883, 0.7982, 0.9645, 0.8222, 0.9645, 0.8461, 0.9883, 0.8461, 0.9883, 0.8222, 0.9645, 0.8461, 0.9645, 0.8701, 0.9883, 0.8701, 0.9883, 0.8461, 0.9645, 0.8701, 0.9645, 0.8941, 0.9883, 0.8941, 0.9883, 0.8701, 0.9645, 0.8941, 0.9645, 0.9181, 0.9883, 0.9181, 0.9883, 0.8941, 0.9645, 0.9181, 0.9645, 0.942, 0.9883, 0.942, 0.9883, 0.9181, 0.9645, 0.942, 0.9645, 0.966, 0.9883, 0.966, 0.9883, 0.942, 0.9645, 0.966, 0.9645, 0.99, 0.9883, 0.99, 0.9883, 0.966, 0.9645, 0.7263, 0.9645, 0.7502, 0.9883, 0.7502, 0.9883, 0.7263, 0.9645, 0.7263, 0.9645, 0.7023, 0.9319, 0.7023, 0.9319, 0.7263, 0.9319, 0.7263, 0.9319, 0.7023, 0.8992, 0.7023, 0.8992, 0.7263, 0.8992, 0.7263, 0.8992, 0.7023, 0.8713, 0.7023, 0.8713, 0.7263, 0.9645, 0.7502, 0.9645, 0.7263, 0.9319, 0.7263, 0.9319, 0.7502, 0.9319, 0.7502, 0.9319, 0.7263, 0.8992, 0.7263, 0.8992, 0.7502, 0.8992, 0.7502, 0.8992, 0.7263, 0.8713, 0.7263, 0.8713, 0.7502, 0.9645, 0.7742, 0.9645, 0.7502, 0.9319, 0.7502, 0.9319, 0.7742, 0.9319, 0.7742, 0.9319, 0.7502, 0.8992, 0.7502, 0.8992, 0.7742, 0.8992, 0.7742, 0.8992, 0.7502, 0.8713, 0.7502, 0.8713, 0.7742, 0.9645, 0.7982, 0.9645, 0.7742, 0.9319, 0.7742, 0.9319, 0.7982, 0.9319, 0.7982, 0.9319, 0.7742, 0.8992, 0.7742, 0.8992, 0.7982, 0.8992, 0.7982, 0.8992, 0.7742, 0.8713, 0.7742, 0.8713, 0.7982, 0.9645, 0.8222, 0.9645, 0.7982, 0.9319, 0.7982, 0.9319, 0.8222, 0.9319, 0.8222, 0.9319, 0.7982, 0.8992, 0.7982, 0.8992, 0.8222, 0.8992, 0.8222, 0.8992, 0.7982, 0.8713, 0.7982, 0.8713, 0.8222, 0.9645, 0.8461, 0.9645, 0.8222, 0.9319, 0.8222, 0.9319, 0.8461, 0.9319, 0.8461, 0.9319, 0.8222, 0.8992, 0.8222, 0.8992, 0.8461, 0.8992, 0.8461, 0.8992, 0.8222, 0.8713, 0.8222, 0.8713, 0.8461, 0.9645, 0.8701, 0.9645, 0.8461, 0.9319, 0.8461, 0.9319, 0.8701, 0.9319, 0.8701, 0.9319, 0.8461, 0.8992, 0.8461, 0.8992, 0.8701, 0.8992, 0.8701, 0.8992, 0.8461, 0.8713, 0.8461, 0.8713, 0.8701, 0.9645, 0.8941, 0.9645, 0.8701, 0.9319, 0.8701, 0.9319, 0.8941, 0.9319, 0.8941, 0.9319, 0.8701, 0.8992, 0.8701, 0.8992, 0.8941, 0.8992, 0.8941, 0.8992, 0.8701, 0.8713, 0.8701, 0.8713, 0.8941, 0.9645, 0.9181, 0.9645, 0.8941, 0.9319, 0.8941, 0.9319, 0.9181, 0.9319, 0.9181, 0.9319, 0.8941, 0.8992, 0.8941, 0.8992, 0.9181, 0.8992, 0.9181, 0.8992, 0.8941, 0.8713, 0.8941, 0.8713, 0.9181, 0.9645, 0.942, 0.9645, 0.9181, 0.9319, 0.9181, 0.9319, 0.942, 0.9319, 0.942, 0.9319, 0.9181, 0.8992, 0.9181, 0.8992, 0.942, 0.8992, 0.942, 0.8992, 0.9181, 0.8713, 0.9181, 0.8713, 0.942, 0.9645, 0.966, 0.9645, 0.942, 0.9319, 0.942, 0.9319, 0.966, 0.9319, 0.966, 0.9319, 0.942, 0.8992, 0.942, 0.8992, 0.966, 0.8992, 0.966, 0.8992, 0.942, 0.8713, 0.942, 0.8713, 0.966, 0.9645, 0.99, 0.9645, 0.966, 0.9319, 0.966, 0.9319, 0.99, 0.9319, 0.99, 0.9319, 0.966, 0.8992, 0.966, 0.8992, 0.99, 0.8992, 0.99, 0.8992, 0.966, 0.8713, 0.966, 0.8713, 0.99, 0.9645, 0.7263, 0.9883, 0.7263, 0.9883, 0.7023, 0.9645, 0.7023, 0.1685, 0.2485, 0.1685, 0.2724, 0.129, 0.2724, 0.129, 0.2485, 0.1685, 0.2724, 0.1685, 0.2963, 0.129, 0.2963, 0.129, 0.2724, 0.1685, 0.2963, 0.1685, 0.3202, 0.129, 0.3202, 0.129, 0.2963, 0.1685, 0.3202, 0.1685, 0.3442, 0.129, 0.3442, 0.129, 0.3202, 0.1685, 0.3442, 0.1685, 0.3681, 0.129, 0.3681, 0.129, 0.3442, 0.1685, 0.3681, 0.1685, 0.392, 0.129, 0.392, 0.129, 0.3681, 0.1685, 0.392, 0.1685, 0.4159, 0.129, 0.4159, 0.129, 0.392, 0.1685, 0.4159, 0.1685, 0.4398, 0.129, 0.4398, 0.129, 0.4159, 0.1685, 0.4398, 0.1685, 0.4637, 0.129, 0.4637, 0.129, 0.4398, 0.1685, 0.4637, 0.1685, 0.4876, 0.129, 0.4876, 0.129, 0.4637, 0.1685, 0.4876, 0.1685, 0.5115, 0.129, 0.5115, 0.129, 0.4876, 0.1685, 0.5115, 0.1685, 0.5354, 0.129, 0.5354, 0.129, 0.5115, 0.1689, 0.511, 0.1689, 0.489, 0.2652, 0.4778, 0.1689, 0.489, 0.1689, 0.4665, 0.2652, 0.4778, 0.1689, 0.511, 0.1689, 0.489, 0.2652, 0.4778, 0.1689, 0.511, 0.1689, 0.489, 0.2652, 0.4778, 0.1689, 0.511, 0.1689, 0.489, 0.2652, 0.4778, 0.1689, 0.4665, 0.1689, 0.4446, 0.2652, 0.4778, 0.1689, 0.4665, 0.1689, 0.4446, 0.2652, 0.4778, 0.1689, 0.4665, 0.1689, 0.4446, 0.2652, 0.4778, 0.1689, 0.489, 0.1689, 0.4665, 0.2652, 0.4778, 0.1689, 0.4665, 0.1689, 0.4446, 0.2652, 0.4778, 0.1689, 0.489, 0.1689, 0.4665, 0.2652, 0.4778, 0.1689, 0.489, 0.1689, 0.4665, 0.2652, 0.4778, 0.1032, 0.2962, 0.1032, 0.3202, 0.1287, 0.3202, 0.1287, 0.2962, 0.1032, 0.3202, 0.1032, 0.3442, 0.1287, 0.3442, 0.1287, 0.3202, 0.1032, 0.3442, 0.1032, 0.3681, 0.1287, 0.3681, 0.1287, 0.3442, 0.1032, 0.3681, 0.1032, 0.3921, 0.1287, 0.3921, 0.1287, 0.3681, 0.1032, 0.3921, 0.1032, 0.4161, 0.1287, 0.4161, 0.1287, 0.3921, 0.1032, 0.4161, 0.1032, 0.4401, 0.1287, 0.4401, 0.1287, 0.4161, 0.1032, 0.4401, 0.1032, 0.464, 0.1287, 0.464, 0.1287, 0.4401, 0.1032, 0.464, 0.1032, 0.488, 0.1287, 0.488, 0.1287, 0.464, 0.1032, 0.488, 0.1032, 0.512, 0.1287, 0.512, 0.1287, 0.488, 0.1032, 0.512, 0.1032, 0.536, 0.1287, 0.536, 0.1287, 0.512, 0.1032, 0.2722, 0.1032, 0.2962, 0.1287, 0.2962, 0.1287, 0.2722, 0.1032, 0.2722, 0.1032, 0.2482, 0.0706, 0.2482, 0.0706, 0.2722, 0.0706, 0.2722, 0.0706, 0.2482, 0.03794, 0.2482, 0.03794, 0.2722, 0.03794, 0.2722, 0.03794, 0.2482, 0.01, 0.2482, 0.01, 0.2722, 0.1032, 0.2962, 0.1032, 0.2722, 0.0706, 0.2722, 0.0706, 0.2962, 0.0706, 0.2962, 0.0706, 0.2722, 0.03794, 0.2722, 0.03794, 0.2962, 0.03794, 0.2962, 0.03794, 0.2722, 0.01, 0.2722, 0.01, 0.2962, 0.1032, 0.3202, 0.1032, 0.2962, 0.0706, 0.2962, 0.0706, 0.3202, 0.0706, 0.3202, 0.0706, 0.2962, 0.03794, 0.2962, 0.03794, 0.3202, 0.03794, 0.3202, 0.03794, 0.2962, 0.01, 0.2962, 0.01, 0.3202, 0.1032, 0.3442, 0.1032, 0.3202, 0.0706, 0.3202, 0.0706, 0.3442, 0.0706, 0.3442, 0.0706, 0.3202, 0.03794, 0.3202, 0.03794, 0.3442, 0.03794, 0.3442, 0.03794, 0.3202, 0.01, 0.3202, 0.01, 0.3442, 0.1032, 0.3681, 0.1032, 0.3442, 0.0706, 0.3442, 0.0706, 0.3681, 0.0706, 0.3681, 0.0706, 0.3442, 0.03794, 0.3442, 0.03794, 0.3681, 0.03794, 0.3681, 0.03794, 0.3442, 0.01, 0.3442, 0.01, 0.3681, 0.1032, 0.3921, 0.1032, 0.3681, 0.0706, 0.3681, 0.0706, 0.3921, 0.0706, 0.3921, 0.0706, 0.3681, 0.03794, 0.3681, 0.03794, 0.3921, 0.03794, 0.3921, 0.03794, 0.3681, 0.01, 0.3681, 0.01, 0.3921, 0.1032, 0.4161, 0.1032, 0.3921, 0.0706, 0.3921, 0.0706, 0.4161, 0.0706, 0.4161, 0.0706, 0.3921, 0.03794, 0.3921, 0.03794, 0.4161, 0.03794, 0.4161, 0.03794, 0.3921, 0.01, 0.3921, 0.01, 0.4161, 0.1032, 0.4401, 0.1032, 0.4161, 0.0706, 0.4161, 0.0706, 0.4401, 0.0706, 0.4401, 0.0706, 0.4161, 0.03794, 0.4161, 0.03794, 0.4401, 0.03794, 0.4401, 0.03794, 0.4161, 0.01, 0.4161, 0.01, 0.4401, 0.1032, 0.464, 0.1032, 0.4401, 0.0706, 0.4401, 0.0706, 0.464, 0.0706, 0.464, 0.0706, 0.4401, 0.03794, 0.4401, 0.03794, 0.464, 0.03794, 0.464, 0.03794, 0.4401, 0.01, 0.4401, 0.01, 0.464, 0.1032, 0.488, 0.1032, 0.464, 0.0706, 0.464, 0.0706, 0.488, 0.0706, 0.488, 0.0706, 0.464, 0.03794, 0.464, 0.03794, 0.488, 0.03794, 0.488, 0.03794, 0.464, 0.01, 0.464, 0.01, 0.488, 0.1032, 0.512, 0.1032, 0.488, 0.0706, 0.488, 0.0706, 0.512, 0.0706, 0.512, 0.0706, 0.488, 0.03794, 0.488, 0.03794, 0.512, 0.03794, 0.512, 0.03794, 0.488, 0.01, 0.488, 0.01, 0.512, 0.1032, 0.536, 0.1032, 0.512, 0.0706, 0.512, 0.0706, 0.536, 0.0706, 0.536, 0.0706, 0.512, 0.03794, 0.512, 0.03794, 0.536, 0.03794, 0.536, 0.03794, 0.512, 0.01, 0.512, 0.01, 0.536, 0.1032, 0.2722, 0.1287, 0.2722, 0.1287, 0.2482, 0.1032, 0.2482, 0.1685, 0.2485, 0.1685, 0.2724, 0.129, 0.2724, 0.129, 0.2485, 0.1685, 0.2724, 0.1685, 0.2963, 0.129, 0.2963, 0.129, 0.2724, 0.1685, 0.2963, 0.1685, 0.3202, 0.129, 0.3202, 0.129, 0.2963, 0.1685, 0.3202, 0.1685, 0.3442, 0.129, 0.3442, 0.129, 0.3202, 0.1685, 0.3442, 0.1685, 0.3681, 0.129, 0.3681, 0.129, 0.3442, 0.1685, 0.3681, 0.1685, 0.392, 0.129, 0.392, 0.129, 0.3681, 0.1685, 0.392, 0.1685, 0.4159, 0.129, 0.4159, 0.129, 0.392, 0.1685, 0.4159, 0.1685, 0.4398, 0.129, 0.4398, 0.129, 0.4159, 0.1685, 0.4398, 0.1685, 0.4637, 0.129, 0.4637, 0.129, 0.4398, 0.1685, 0.4637, 0.1685, 0.4876, 0.129, 0.4876, 0.129, 0.4637, 0.1685, 0.4876, 0.1685, 0.5115, 0.129, 0.5115, 0.129, 0.4876, 0.1685, 0.5115, 0.1685, 0.5354, 0.129, 0.5354, 0.129, 0.5115, 0.1689, 0.511, 0.1689, 0.489, 0.2652, 0.4778, 0.1689, 0.489, 0.1689, 0.4665, 0.2652, 0.4778, 0.1689, 0.511, 0.1689, 0.489, 0.2652, 0.4778, 0.1689, 0.511, 0.1689, 0.489, 0.2652, 0.4778, 0.1689, 0.511, 0.1689, 0.489, 0.2652, 0.4778, 0.1689, 0.4665, 0.1689, 0.4446, 0.2652, 0.4778, 0.1689, 0.4665, 0.1689, 0.4446, 0.2652, 0.4778, 0.1689, 0.4665, 0.1689, 0.4446, 0.2652, 0.4778, 0.1689, 0.489, 0.1689, 0.4665, 0.2652, 0.4778, 0.1689, 0.4665, 0.1689, 0.4446, 0.2652, 0.4778, 0.1689, 0.489, 0.1689, 0.4665, 0.2652, 0.4778])
me_cube_003.materials.append(mat_m)
me_cube_003.update()

# ---- objects
ob_mesh = bpy.data.objects.new('mesh', me_cube_003)

# ---- transforms, parenting, visibility, modifiers, constraints
ob_mesh.location = (0.0, 0.0, 0.0)
_m = ob_mesh.modifiers.new('Auto Smooth', 'NODES')
_m.node_group = ng_auto_smooth
_gi = [s.identifier for s in ng_auto_smooth.interface.items_tree if s.item_type == 'SOCKET' and s.in_out == 'INPUT']
_m[_gi[1]] = 1.047  # Angle

# ---- collection membership
col_collection.objects.link(ob_mesh)

# ---- scene / render settings (as saved in the file)
scene.frame_start = 1; scene.frame_end = 250; scene.frame_set(1)
scene.render.engine = 'CYCLES'
scene.cycles.sampling_pattern = 'TABULATED_SOBOL'
scene.cycles.use_light_tree = False
scene.cycles.bake_type = 'AO'
scene.view_settings.view_transform = 'Filmic'
bpy.context.view_layer.update()

# ---- added for rendering (the .blend has no active camera and no usable light): camera, sun
cam_auto = bpy.data.cameras.new('AutoCamera')
cam_auto.lens = 50.0
cam_auto.sensor_width = 36.0
cam_auto.clip_end = 1000.0
ob_auto_camera = bpy.data.objects.new('AutoCamera', cam_auto)
scene.collection.objects.link(ob_auto_camera)
ob_auto_camera.location = (0.215223, -0.234215, 0.172178)
ob_auto_camera.rotation_euler = (1.09748, -7.21219e-08, 0.694738)
scene.camera = ob_auto_camera
light_auto_sun = bpy.data.lights.new('AutoSun', 'SUN')
light_auto_sun.energy = 3.0
light_auto_sun.angle = 0.0523599
ob_auto_sun = bpy.data.objects.new('AutoSun', light_auto_sun)
scene.collection.objects.link(ob_auto_sun)
ob_auto_sun.rotation_euler = (0.872665, 0.174533, 0.523599)
bpy.context.view_layer.update()
